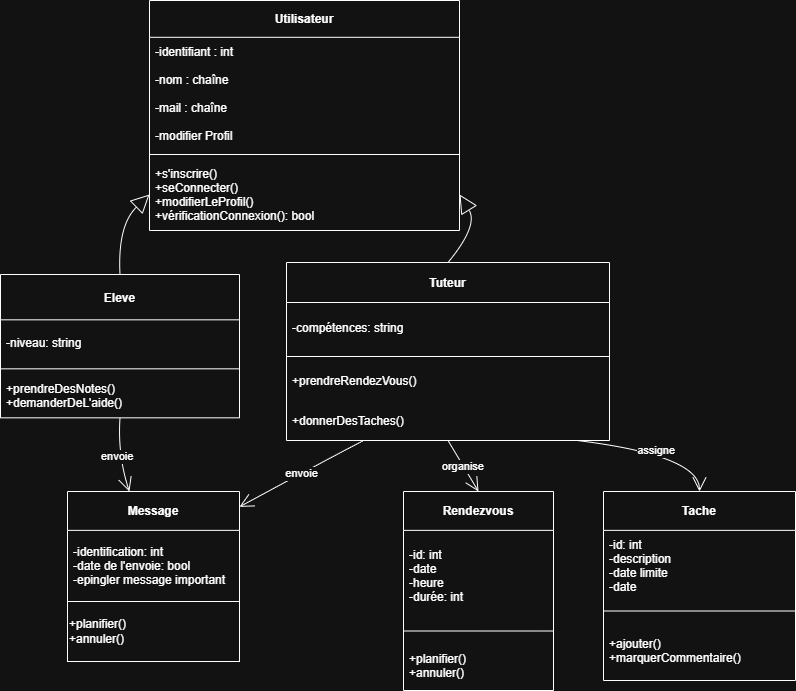

The diagram above was exported from draw.io. Its source (the exported page's mxGraphModel, read from the mxfile embedded in the PNG):
<mxGraphModel dx="1205" dy="837" grid="1" gridSize="10" guides="1" tooltips="1" connect="1" arrows="1" fold="1" page="1" pageScale="1" pageWidth="827" pageHeight="1169" math="0" shadow="0">
  <root>
    <mxCell id="0" />
    <mxCell id="1" parent="0" />
    <mxCell id="2" parent="1" style="swimlane;fontStyle=1;align=center;verticalAlign=middle;childLayout=stackLayout;horizontal=1;startSize=36.8;horizontalStack=0;resizeParent=1;resizeParentMax=0;resizeLast=0;collapsible=0;marginBottom=0;" value="Utilisateur" vertex="1">
      <mxGeometry height="230" width="310" x="160" as="geometry" />
    </mxCell>
    <mxCell id="3" parent="2" style="text;strokeColor=none;fillColor=none;align=left;verticalAlign=middle;spacingLeft=4;spacingRight=4;overflow=hidden;rotatable=0;points=[[0,0.5],[1,0.5]];portConstraint=eastwest;" value="-identifiant : int &#10;&#10;-nom : chaîne &#10;&#10;-mail : chaîne &#10;&#10;-modifier Profil" vertex="1">
      <mxGeometry height="113.2" width="310" y="36.8" as="geometry" />
    </mxCell>
    <mxCell id="6" parent="2" style="line;strokeWidth=1;fillColor=none;align=left;verticalAlign=middle;spacingTop=-1;spacingLeft=3;spacingRight=3;rotatable=0;labelPosition=right;points=[];portConstraint=eastwest;strokeColor=inherit;" vertex="1">
      <mxGeometry height="8" width="310" y="150" as="geometry" />
    </mxCell>
    <mxCell id="7" parent="2" style="text;strokeColor=none;fillColor=none;align=left;verticalAlign=middle;spacingLeft=4;spacingRight=4;overflow=hidden;rotatable=0;points=[[0,0.5],[1,0.5]];portConstraint=eastwest;" value="+s'inscrire()&#10;+seConnecter()&#10;+modifierLeProfil()&#10;+vérificationConnexion(): bool" vertex="1">
      <mxGeometry height="72" width="310" y="158" as="geometry" />
    </mxCell>
    <mxCell id="8" parent="1" style="swimlane;fontStyle=1;align=center;verticalAlign=middle;childLayout=stackLayout;horizontal=1;startSize=45.333333333333336;horizontalStack=0;resizeParent=1;resizeParentMax=0;resizeLast=0;collapsible=0;marginBottom=0;" value="Eleve" vertex="1">
      <mxGeometry height="143.33333333333334" width="239" x="11" y="274" as="geometry" />
    </mxCell>
    <mxCell id="9" parent="8" style="text;strokeColor=none;fillColor=none;align=left;verticalAlign=middle;spacingLeft=4;spacingRight=4;overflow=hidden;rotatable=0;points=[[0,0.5],[1,0.5]];portConstraint=eastwest;" value="-niveau: string" vertex="1">
      <mxGeometry height="45" width="239" y="45.333333333333336" as="geometry" />
    </mxCell>
    <mxCell id="10" parent="8" style="line;strokeWidth=1;fillColor=none;align=left;verticalAlign=middle;spacingTop=-1;spacingLeft=3;spacingRight=3;rotatable=0;labelPosition=right;points=[];portConstraint=eastwest;strokeColor=inherit;" vertex="1">
      <mxGeometry height="8" width="239" y="90.33333333333334" as="geometry" />
    </mxCell>
    <mxCell id="11" parent="8" style="text;strokeColor=none;fillColor=none;align=left;verticalAlign=middle;spacingLeft=4;spacingRight=4;overflow=hidden;rotatable=0;points=[[0,0.5],[1,0.5]];portConstraint=eastwest;" value="+prendreDesNotes()&#10;+demanderDeL'aide()" vertex="1">
      <mxGeometry height="45" width="239" y="98.33333333333334" as="geometry" />
    </mxCell>
    <mxCell id="12" parent="1" style="swimlane;fontStyle=1;align=center;verticalAlign=middle;childLayout=stackLayout;horizontal=1;startSize=40;horizontalStack=0;resizeParent=1;resizeParentMax=0;resizeLast=0;collapsible=0;marginBottom=0;" value="Tuteur" vertex="1">
      <mxGeometry height="178" width="323" x="297" y="262" as="geometry" />
    </mxCell>
    <mxCell id="13" parent="12" style="text;strokeColor=none;fillColor=none;align=left;verticalAlign=middle;spacingLeft=4;spacingRight=4;overflow=hidden;rotatable=0;points=[[0,0.5],[1,0.5]];portConstraint=eastwest;" value="-compétences: string" vertex="1">
      <mxGeometry height="50" width="323" y="40" as="geometry" />
    </mxCell>
    <mxCell id="14" parent="12" style="line;strokeWidth=1;fillColor=none;align=left;verticalAlign=middle;spacingTop=-1;spacingLeft=3;spacingRight=3;rotatable=0;labelPosition=right;points=[];portConstraint=eastwest;strokeColor=inherit;" vertex="1">
      <mxGeometry height="8" width="323" y="90" as="geometry" />
    </mxCell>
    <mxCell id="15" parent="12" style="text;strokeColor=none;fillColor=none;align=left;verticalAlign=middle;spacingLeft=4;spacingRight=4;overflow=hidden;rotatable=0;points=[[0,0.5],[1,0.5]];portConstraint=eastwest;" value="+prendreRendezVous()" vertex="1">
      <mxGeometry height="40" width="323" y="98" as="geometry" />
    </mxCell>
    <mxCell id="16" parent="12" style="text;strokeColor=none;fillColor=none;align=left;verticalAlign=middle;spacingLeft=4;spacingRight=4;overflow=hidden;rotatable=0;points=[[0,0.5],[1,0.5]];portConstraint=eastwest;" value="+donnerDesTaches()" vertex="1">
      <mxGeometry height="40" width="323" y="138" as="geometry" />
    </mxCell>
    <mxCell id="17" parent="1" style="swimlane;fontStyle=1;align=center;verticalAlign=middle;childLayout=stackLayout;horizontal=1;startSize=38.857142857142854;horizontalStack=0;resizeParent=1;resizeParentMax=0;resizeLast=0;collapsible=0;marginBottom=0;" value="Message" vertex="1">
      <mxGeometry height="109.99714285714285" width="172" x="78" y="491" as="geometry" />
    </mxCell>
    <mxCell id="19" parent="17" style="text;strokeColor=none;fillColor=none;align=left;verticalAlign=middle;spacingLeft=4;spacingRight=4;overflow=hidden;rotatable=0;points=[[0,0.5],[1,0.5]];portConstraint=eastwest;" value="-identification: int&#10;-date de l'envoie: bool&#10;-epingler message important " vertex="1">
      <mxGeometry height="71.14" width="172" y="38.857142857142854" as="geometry" />
    </mxCell>
    <mxCell id="21" parent="1" style="swimlane;fontStyle=1;align=center;verticalAlign=middle;childLayout=stackLayout;horizontal=1;startSize=38.857142857142854;horizontalStack=0;resizeParent=1;resizeParentMax=0;resizeLast=0;collapsible=0;marginBottom=0;" value="Rendezvous" vertex="1">
      <mxGeometry height="198.99714285714285" width="150" x="414" y="491" as="geometry" />
    </mxCell>
    <mxCell id="22" parent="21" style="text;strokeColor=none;fillColor=none;align=left;verticalAlign=middle;spacingLeft=4;spacingRight=4;overflow=hidden;rotatable=0;points=[[0,0.5],[1,0.5]];portConstraint=eastwest;" value="-id: int&#10;-date &#10;-heure&#10;-durée: int" vertex="1">
      <mxGeometry height="91.14" width="150" y="38.857142857142854" as="geometry" />
    </mxCell>
    <mxCell id="24" parent="21" style="line;strokeWidth=1;fillColor=none;align=left;verticalAlign=middle;spacingTop=-1;spacingLeft=3;spacingRight=3;rotatable=0;labelPosition=right;points=[];portConstraint=eastwest;strokeColor=inherit;" vertex="1">
      <mxGeometry height="19" width="150" y="129.99714285714285" as="geometry" />
    </mxCell>
    <mxCell id="23" parent="21" style="text;strokeColor=none;fillColor=none;align=left;verticalAlign=middle;spacingLeft=4;spacingRight=4;overflow=hidden;rotatable=0;points=[[0,0.5],[1,0.5]];portConstraint=eastwest;" value="+planifier() &#10;+annuler()" vertex="1">
      <mxGeometry height="50" width="150" y="148.99714285714285" as="geometry" />
    </mxCell>
    <mxCell id="25" parent="1" style="swimlane;fontStyle=1;align=center;verticalAlign=middle;childLayout=stackLayout;horizontal=1;startSize=38.857142857142854;horizontalStack=0;resizeParent=1;resizeParentMax=0;resizeLast=0;collapsible=0;marginBottom=0;" value="Tache" vertex="1">
      <mxGeometry height="188.99714285714285" width="192" x="614" y="491" as="geometry" />
    </mxCell>
    <mxCell id="26" parent="25" style="text;strokeColor=none;fillColor=none;align=left;verticalAlign=middle;spacingLeft=4;spacingRight=4;overflow=hidden;rotatable=0;points=[[0,0.5],[1,0.5]];portConstraint=eastwest;" value="-id: int&#10;-description&#10;-date limite &#10;-date" vertex="1">
      <mxGeometry height="71.14" width="192" y="38.857142857142854" as="geometry" />
    </mxCell>
    <mxCell id="28" parent="25" style="line;strokeWidth=1;fillColor=none;align=left;verticalAlign=middle;spacingTop=-1;spacingLeft=3;spacingRight=3;rotatable=0;labelPosition=right;points=[];portConstraint=eastwest;strokeColor=inherit;" vertex="1">
      <mxGeometry height="19" width="192" y="109.99714285714285" as="geometry" />
    </mxCell>
    <mxCell id="27" parent="25" style="text;strokeColor=none;fillColor=none;align=left;verticalAlign=middle;spacingLeft=4;spacingRight=4;overflow=hidden;rotatable=0;points=[[0,0.5],[1,0.5]];portConstraint=eastwest;" value="+ajouter()&#10;+marquerCommentaire()" vertex="1">
      <mxGeometry height="60" width="192" y="128.99714285714285" as="geometry" />
    </mxCell>
    <mxCell id="30" edge="1" parent="1" source="7" style="curved=1;startArrow=block;startSize=16;startFill=0;endArrow=none;exitX=1;exitY=0.5;entryX=0.5;entryY=0;exitDx=0;exitDy=0;entryDx=0;entryDy=0;" target="12" value="">
      <mxGeometry relative="1" as="geometry">
        <Array as="points">
          <mxPoint x="489" y="225" />
        </Array>
      </mxGeometry>
    </mxCell>
    <mxCell id="31" edge="1" parent="1" source="8" style="curved=1;startArrow=none;endArrow=open;endSize=12;exitX=0.5;exitY=1;entryX=0.36;entryY=0;" target="17" value="envoie">
      <mxGeometry relative="1" as="geometry">
        <Array as="points">
          <mxPoint x="128" y="455" />
        </Array>
      </mxGeometry>
    </mxCell>
    <mxCell id="32" edge="1" parent="1" source="12" style="curved=1;startArrow=none;endArrow=open;endSize=12;exitX=0.24;exitY=1;entryX=1;entryY=0.14;" target="17" value="envoie">
      <mxGeometry relative="1" as="geometry">
        <Array as="points">
          <mxPoint x="345" y="455" />
        </Array>
      </mxGeometry>
    </mxCell>
    <mxCell id="33" edge="1" parent="1" source="12" style="curved=1;startArrow=none;endArrow=open;endSize=12;exitX=0.5;exitY=1;entryX=0.5;entryY=0;" target="21" value="organise">
      <mxGeometry relative="1" as="geometry">
        <Array as="points" />
      </mxGeometry>
    </mxCell>
    <mxCell id="34" edge="1" parent="1" source="12" style="curved=1;startArrow=none;endArrow=open;endSize=12;exitX=0.9;exitY=1;entryX=0.5;entryY=0;" target="25" value="assigne">
      <mxGeometry relative="1" as="geometry">
        <Array as="points">
          <mxPoint x="710" y="455" />
        </Array>
      </mxGeometry>
    </mxCell>
    <mxCell id="qleyXVtPVKHMGTcR7LFl-34" parent="1" style="whiteSpace=wrap;html=1;fontStyle=1;startSize=38.857142857142854;horizontal=1;align=left;verticalAlign=middle;" value="&lt;span style=&quot;font-weight: normal;&quot;&gt;+planifier()&amp;nbsp;&lt;/span&gt;&lt;div&gt;&lt;span style=&quot;font-weight: normal;&quot;&gt;+annuler()&lt;/span&gt;&lt;/div&gt;" vertex="1">
      <mxGeometry height="60" width="172" x="78" y="601" as="geometry" />
    </mxCell>
    <mxCell id="29" edge="1" parent="1" source="7" style="curved=1;startArrow=block;startSize=16;startFill=0;endArrow=none;entryX=0.5;entryY=0;entryDx=0;entryDy=0;exitX=0;exitY=0.5;exitDx=0;exitDy=0;" target="8" value="">
      <mxGeometry relative="1" as="geometry">
        <Array as="points">
          <mxPoint x="128" y="225" />
        </Array>
        <mxPoint x="80" y="210" as="sourcePoint" />
      </mxGeometry>
    </mxCell>
  </root>
</mxGraphModel>